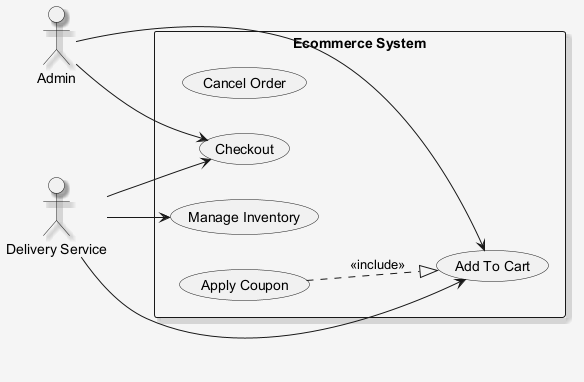

The diagram above was rendered by PlantUML. Its source (embedded in the PNG):
@startuml
skinparam shadowing false
skinparam backgroundColor #F5F5F5
skinparam shadowing true
left to right direction
actor "Admin" as A
actor "Delivery Service" as DS
rectangle "Ecommerce System" {
  usecase "Cancel Order" as UC_CancelOrder
  usecase "Checkout" as UC_Checkout
  usecase "Manage Inventory" as UC_ManageInventory
  usecase "Add To Cart" as UC_AddToCart
  usecase "Apply Coupon" as UC_ApplyCoupon
}
A --> UC_AddToCart
A --> UC_Checkout
DS --> UC_AddToCart
DS --> UC_ManageInventory
DS --> UC_Checkout
UC_ApplyCoupon ..|> UC_AddToCart : <<include>>
@enduml